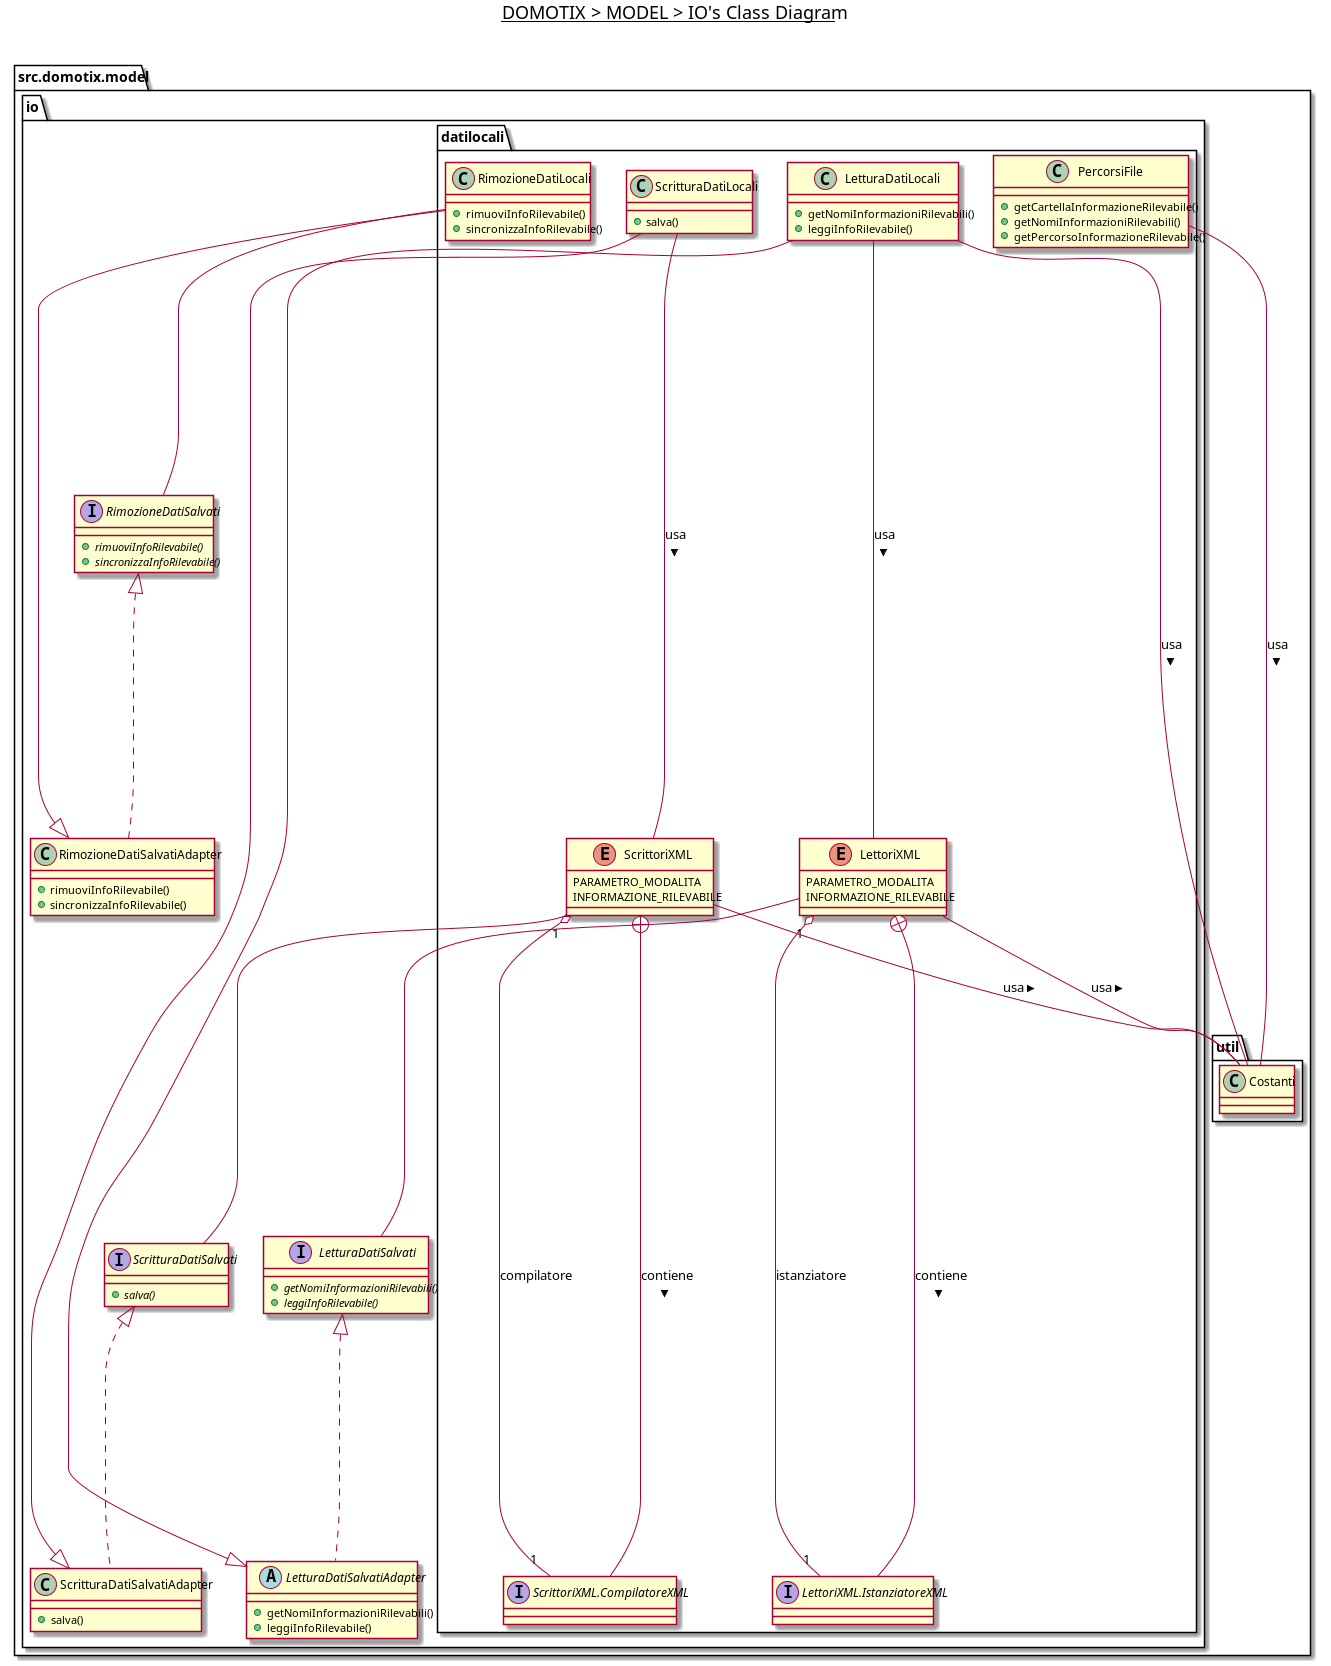

The diagram above was rendered by PlantUML. Its source (embedded in the PNG):
@startuml

title __DOMOTIX > MODEL > IO's Class Diagram__\n

namespace src.domotix.model {
    namespace util {
    }

    namespace io {
        interface src.domotix.model.io.LetturaDatiSalvati {
            {abstract} + getNomiInformazioniRilevabili()
            {abstract} + leggiInfoRilevabile()
        }

        abstract class src.domotix.model.io.LetturaDatiSalvatiAdapter {
            + getNomiInformazioniRilevabili()
            + leggiInfoRilevabile()
        }

        interface src.domotix.model.io.RimozioneDatiSalvati {
            {abstract} + rimuoviInfoRilevabile()
            {abstract} + sincronizzaInfoRilevabile()
        }

        class src.domotix.model.io.RimozioneDatiSalvatiAdapter {
            + rimuoviInfoRilevabile()
            + sincronizzaInfoRilevabile()
        }

        interface src.domotix.model.io.ScritturaDatiSalvati {
            {abstract} + salva()
        }

        class src.domotix.model.io.ScritturaDatiSalvatiAdapter {
            + salva()
        }

        namespace datilocali {
            enum src.domotix.model.io.datilocali.LettoriXML {
                PARAMETRO_MODALITA
                INFORMAZIONE_RILEVABILE
            }

            interface src.domotix.model.io.datilocali.LettoriXML.IstanziatoreXML {
            }

            class src.domotix.model.io.datilocali.LetturaDatiLocali {
                + getNomiInformazioniRilevabili()
                + leggiInfoRilevabile()
            }

            class src.domotix.model.io.datilocali.PercorsiFile {
                + getCartellaInformazioneRilevabile()
                + getNomiInformazioniRilevabili()
                + getPercorsoInformazioneRilevabile()
            }

            class src.domotix.model.io.datilocali.RimozioneDatiLocali {
                + rimuoviInfoRilevabile()
                + sincronizzaInfoRilevabile()
            }

            enum src.domotix.model.io.datilocali.ScrittoriXML {
                PARAMETRO_MODALITA
                INFORMAZIONE_RILEVABILE
            }

            interface src.domotix.model.io.datilocali.ScrittoriXML.CompilatoreXML {
            }

            class src.domotix.model.io.datilocali.ScritturaDatiLocali {
                + salva()
            }
        }
    }
}
  

src.domotix.model.io.LetturaDatiSalvatiAdapter .up.|> src.domotix.model.io.LetturaDatiSalvati
src.domotix.model.io.RimozioneDatiSalvatiAdapter .up.|> src.domotix.model.io.RimozioneDatiSalvati
src.domotix.model.io.ScritturaDatiSalvatiAdapter .up.|> src.domotix.model.io.ScritturaDatiSalvati

src.domotix.model.io.datilocali.LetturaDatiLocali -up-|> src.domotix.model.io.LetturaDatiSalvatiAdapter
src.domotix.model.io.datilocali.RimozioneDatiLocali -up-|> src.domotix.model.io.RimozioneDatiSalvatiAdapter
src.domotix.model.io.datilocali.ScritturaDatiLocali -up-|> src.domotix.model.io.ScritturaDatiSalvatiAdapter

src.domotix.model.io.datilocali.LettoriXML "1" o-- "1" src.domotix.model.io.datilocali.LettoriXML.IstanziatoreXML : istanziatore
src.domotix.model.io.datilocali.LettoriXML +-down- src.domotix.model.io.datilocali.LettoriXML.IstanziatoreXML : contiene >
src.domotix.model.io.datilocali.ScrittoriXML "1" o-- "1" src.domotix.model.io.datilocali.ScrittoriXML.CompilatoreXML : compilatore
src.domotix.model.io.datilocali.ScrittoriXML +-down- src.domotix.model.io.datilocali.ScrittoriXML.CompilatoreXML : contiene >

src.domotix.model.io.datilocali.PercorsiFile -- src.domotix.model.util.Costanti : usa >
src.domotix.model.io.datilocali.LettoriXML -- src.domotix.model.util.Costanti : usa >
src.domotix.model.io.datilocali.ScrittoriXML -- src.domotix.model.util.Costanti : usa >
src.domotix.model.io.datilocali.LetturaDatiLocali -- src.domotix.model.util.Costanti : usa >
src.domotix.model.io.datilocali.LetturaDatiLocali -- src.domotix.model.io.datilocali.LettoriXML : usa >
src.domotix.model.io.datilocali.ScritturaDatiLocali -- src.domotix.model.io.datilocali.ScrittoriXML : usa >

src.domotix.model.io.datilocali.LettoriXML -- src.domotix.model.io.LetturaDatiSalvati
src.domotix.model.io.datilocali.ScrittoriXML -- src.domotix.model.io.ScritturaDatiSalvati
src.domotix.model.io.datilocali.RimozioneDatiLocali -- src.domotix.model.io.RimozioneDatiSalvati

@enduml